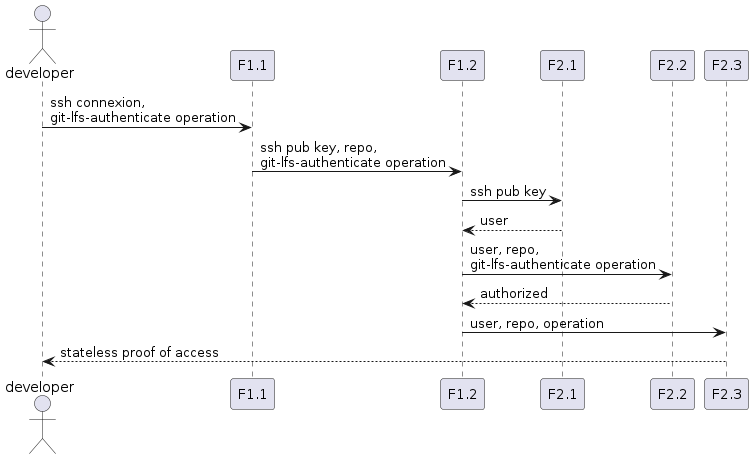

The diagram above was rendered by PlantUML. Its source (embedded in the PNG):
@startuml poa_flow_sequence

actor client as "developer"

participant "F1.1" as f11
participant "F1.2" as f12

participant "F2.1" as f21
participant "F2.2" as f22

participant "F2.3" as f23


client -> f11 : ssh connexion,\ngit-lfs-authenticate operation
f11 -> f12 : ssh pub key, repo,\ngit-lfs-authenticate operation
f12 -> f21 : ssh pub key
f21 --> f12 : user
f12 -> f22 : user, repo,\ngit-lfs-authenticate operation
f22 --> f12 : authorized
f12 -> f23 : user, repo, operation
f23 --> client : stateless proof of access


@enduml